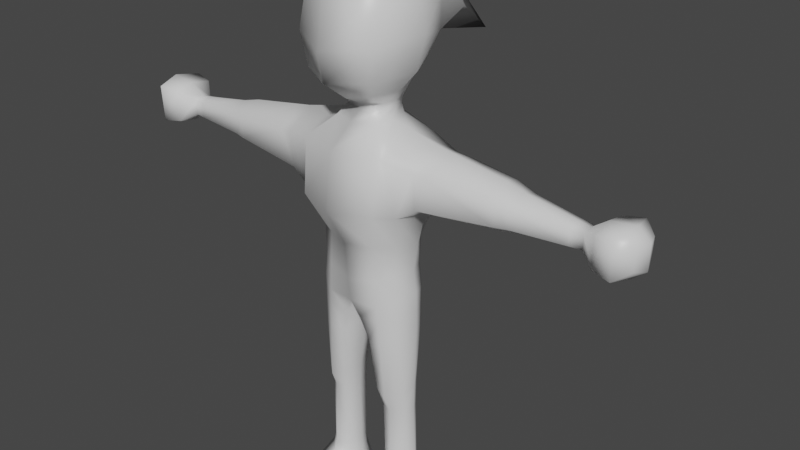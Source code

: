# Source: player.blend  (saved by Blender 2.93.20; exported with 4.5.12 LTS)
import bpy
from mathutils import Matrix  # noqa: F401  (used for matrix-valued properties, if any)

bpy.ops.wm.read_factory_settings(use_empty=True)
scene = bpy.context.scene
scene.name = 'Scene'

# ---- collections
col_collection = bpy.data.collections.new('Collection'); scene.collection.children.link(col_collection)
col_collection_2 = bpy.data.collections.new('Collection 2'); scene.collection.children.link(col_collection_2)

# ---- materials (node trees are filled in below, after node groups)
mat_material = bpy.data.materials.new('Material')
mat_material.alpha_threshold = 0.0
mat_material.use_transparent_shadow = False
mat_material.line_color = (0.0, 0.0, 0.0, 1.0)

# ---- material node trees
mat_material.use_nodes = True; mat_material.node_tree.nodes.clear()
_N = mat_material.node_tree.nodes; _L = mat_material.node_tree.links
n0 = _N.new('ShaderNodeOutputMaterial'); n0.name = 'Material Output'; n0.location = (300, 300)
n1 = _N.new('ShaderNodeBsdfPrincipled'); n1.name = 'Principled BSDF'; n1.location = (10, 300)
n1.distribution = 'GGX'
n1.subsurface_method = 'BURLEY'
n1.inputs[2].default_value = 0.4
n1.inputs[3].default_value = 1.45
n1.inputs[27].default_value = (0.0, 0.0, 0.0, 1.0)
n1.inputs[28].default_value = 1.0
_L.new(n1.outputs[0], n0.inputs[0])
n0.is_active_output = True

# ---- world
world_world = bpy.data.worlds.new('World'); scene.world = world_world
world_world.use_nodes = True; world_world.node_tree.nodes.clear()
_N = world_world.node_tree.nodes; _L = world_world.node_tree.links
n0 = _N.new('ShaderNodeOutputWorld'); n0.name = 'World Output'; n0.location = (300, 300)
n1 = _N.new('ShaderNodeBackground'); n1.name = 'Background'; n1.location = (10, 300)
n1.inputs[0].default_value = (0.05088, 0.05088, 0.05088, 1.0)
_L.new(n1.outputs[0], n0.inputs[0])
n0.is_active_output = True
world_world.color = (0.05088, 0.05088, 0.05088)
world_world.use_sun_shadow = False
world_world.sun_shadow_jitter_overblur = 0.0

# ---- meshes
me_cube = bpy.data.meshes.new('Cube')
me_cube.from_pydata([(0.863, 0.3513, 4.538), (0.5156, 0.2092, 2.854), (0.863, -0.386, 4.538), (0.5156, -0.2471, 2.854), (0.6311, 0.3342, 3.954), (0.5043, 0.2097, 3.513), (0.6311, -0.3688, 3.954), (0.5043, -0.2443, 3.513), (0.267, 0.1329, 1.348), (0.2768, -0.1755, 1.35), (0.5547, 0.074, 1.344), (0.553, -0.1184, 1.347), (0.2806, 0.1317, 0.3338), (0.2806, -0.1667, 0.3338), (0.5941, 0.09166, 0.3366), (0.5941, -0.1267, 0.3366), (0.1579, 0.1546, -0.006174), (0.2407, -0.7847, -0.003791), (0.7095, 0.1702, -0.001499), (0.7074, -0.7599, -0.001585), (1.98, 0.1799, 4.448), (1.898, -0.233, 4.414), (1.974, 0.1778, 4.16), (1.898, -0.2319, 4.2), (2.698, 0.09467, 4.373), (2.698, -0.1293, 4.373), (2.695, 0.1012, 4.209), (2.695, -0.1359, 4.209), (2.876, 0.2397, 4.486), (2.876, -0.2744, 4.486), (2.868, 0.2225, 4.111), (2.868, -0.2572, 4.111), (3.265, 0.1475, 4.434), (3.265, -0.1821, 4.434), (3.26, 0.1445, 4.193), (3.26, -0.1791, 4.193), (0.3341, 0.325, 2.76), (0.5149, -0.4811, 4.621), (0.3341, -0.3629, 2.76), (0.5149, 0.4096, 4.654), (0.2939, 0.333, 3.5), (0.4766, 0.4729, 4.004), (0.2939, -0.3676, 3.5), (0.4766, -0.5737, 3.99), (0.4121, 0.1845, 1.351), (0.4148, -0.2303, 1.346), (0.4373, 0.2848, 0.3352), (0.4373, -0.2835, 0.3352), (0.4403, 0.398, -0.003837), (0.4832, -1.046, -0.003648), (0.9047, -0.01733, 4.73), (0.6227, -0.01896, 2.915), (0.6342, -0.01733, 3.507), (0.7097, -0.01733, 3.815), (0.2239, -0.02689, 1.358), (0.6017, -0.02568, 1.347), (0.2098, -0.0175, 0.3332), (0.6649, -0.0175, 0.3372), (0.1595, -0.1962, -0.006643), (0.7496, -0.2948, 0.0001185), (1.956, -0.01733, 4.531), (1.939, -0.01733, 4.078), (2.699, -0.01733, 4.408), (2.694, -0.01733, 4.174), (2.878, -0.01733, 4.535), (2.867, -0.01733, 4.062), (3.322, -0.01733, 4.444), (3.315, -0.01733, 4.148), (0.4426, -0.3901, -0.003742), (0.5149, -0.01733, 4.824), (1.777, -0.2609, 4.43), (1.697, 0.244, 4.506), (1.767, -0.2647, 4.194), (1.689, 0.2503, 4.125), (1.72, -0.01733, 4.037), (1.726, -0.01733, 4.594), (3.093, -0.3029, 4.081), (3.103, -0.3187, 4.52), (3.103, 0.284, 4.52), (3.093, 0.2683, 4.081), (3.162, -0.01733, 4.02), (3.175, -0.01733, 4.571), (0.2377, 0.1454, 1.72), (0.2308, -0.2408, 1.598), (0.5642, -0.1696, 1.611), (0.5606, 0.08104, 1.727), (0.4072, -0.3122, 1.551), (0.4061, 0.1956, 1.756), (0.6202, -0.04063, 1.675), (0.1944, -0.04291, 1.666), (0.2765, 0.1243, 0.5101), (0.2807, -0.1576, 0.49), (0.5645, -0.116, 0.4936), (0.5644, 0.08226, 0.5111), (0.4227, -0.2542, 0.49), (0.421, 0.243, 0.5142), (0.6252, -0.01789, 0.5041), (0.2185, -0.01823, 0.5001), (0.1908, -0.3172, 2.265), (0.5344, 0.1819, 2.43), (0.193, 0.2702, 2.354), (0.5352, -0.2276, 2.376), (0.3611, -0.3451, 2.297), (0.3609, 0.2959, 2.386), (0.6308, -0.02194, 2.427), (0.09108, -0.02234, 2.302), (1.097, 0.3296, 4.532), (0.9381, 0.3133, 4.048), (0.9999, -0.3607, 4.516), (0.8534, -0.3439, 4.112), (0.8404, -0.01733, 3.979), (1.065, -0.01733, 4.704), (2.556, -0.1526, 4.208), (2.559, -0.1473, 4.38), (2.574, 0.1095, 4.386), (2.57, 0.1145, 4.201), (2.569, -0.01733, 4.158), (2.575, -0.01733, 4.428), (0.2653, -0.2492, 4.866), (0.2653, 0.208, 4.866), (0.3042, -0.02061, 4.865), (0.2846, -0.3101, 5.194), (0.2846, 0.2754, 5.194), (0.3834, -0.01737, 5.197), (0.3892, -0.5294, 5.423), (0.3892, 0.4117, 5.446), (0.6136, -0.01737, 5.452), (0.4996, -0.5294, 5.787), (0.4996, 0.4889, 5.741), (0.7167, -0.01737, 5.851), (0.457, -0.4342, 6.31), (0.4963, 0.5326, 6.209), (0.6336, -0.01265, 6.31), (0.3145, -0.2672, 6.544), (0.2531, 0.2967, 6.589), (0.3418, -0.01265, 6.603), (0.4876, 0.2058, 3.159), (0.4876, -0.2422, 3.159), (0.3082, -0.3744, 3.105), (0.3082, 0.338, 3.105), (0.5836, -0.0182, 3.19), (0.2412, 0.213, 5.055), (0.2412, -0.1165, 5.052), (0.2922, 0.04826, 5.057), (0.2285, 1.265, 5.771), (0.1265, 0.5933, 6.536), (0.3979, 0.4146, 6.467), (0.2862, 0.9289, 6.308), (0.2334, 0.2031, 4.967), (0.2711, 0.04669, 4.968), (0.2334, -0.1097, 4.964), (-0.863, 0.3513, 4.538), (-0.5156, 0.2092, 2.854), (-0.863, -0.386, 4.538), (-0.5156, -0.2471, 2.854), (-0.6311, 0.3342, 3.954), (-0.5043, 0.2097, 3.513), (-0.6311, -0.3688, 3.954), (-0.5043, -0.2443, 3.513), (-0.267, 0.1329, 1.348), (-0.2768, -0.1755, 1.35), (-0.5547, 0.074, 1.344), (-0.553, -0.1184, 1.347), (-0.2806, 0.1317, 0.3338), (-0.2806, -0.1667, 0.3338), (-0.5941, 0.09166, 0.3366), (-0.5941, -0.1267, 0.3366), (-0.1579, 0.1546, -0.006174), (-0.2407, -0.7847, -0.003791), (-0.7095, 0.1702, -0.001499), (-0.7074, -0.7599, -0.001585), (-1.98, 0.1799, 4.448), (-1.898, -0.233, 4.414), (-1.974, 0.1778, 4.16), (-1.898, -0.2319, 4.2), (-2.698, 0.09467, 4.373), (-2.698, -0.1293, 4.373), (-2.695, 0.1012, 4.209), (-2.695, -0.1359, 4.209), (-2.876, 0.2397, 4.486), (-2.876, -0.2744, 4.486), (-2.868, 0.2225, 4.111), (-2.868, -0.2572, 4.111), (-3.265, 0.1475, 4.434), (-3.265, -0.1821, 4.434), (-3.26, 0.1445, 4.193), (-3.26, -0.1791, 4.193), (-0.3341, 0.325, 2.76), (-0.5149, -0.4811, 4.621), (-0.3341, -0.3629, 2.76), (-0.5149, 0.4096, 4.654), (-0.2939, 0.333, 3.5), (-0.4766, 0.4729, 4.004), (-0.2939, -0.3676, 3.5), (-0.4766, -0.5737, 3.99), (-0.4121, 0.1845, 1.351), (-0.4148, -0.2303, 1.346), (-0.4373, 0.2848, 0.3352), (-0.4373, -0.2835, 0.3352), (-0.4403, 0.398, -0.003837), (-0.4832, -1.046, -0.003648), (-0.9047, -0.01733, 4.73), (-0.6227, -0.01896, 2.915), (-0.6342, -0.01733, 3.507), (-0.7097, -0.01733, 3.815), (-0.2239, -0.02689, 1.358), (-0.6017, -0.02568, 1.347), (-0.2098, -0.0175, 0.3332), (-0.6649, -0.0175, 0.3372), (-0.1595, -0.1962, -0.006643), (-0.7496, -0.2948, 0.0001185), (-1.956, -0.01733, 4.531), (-1.939, -0.01733, 4.078), (-2.699, -0.01733, 4.408), (-2.694, -0.01733, 4.174), (-2.878, -0.01733, 4.535), (-2.867, -0.01733, 4.062), (-3.322, -0.01733, 4.444), (-3.315, -0.01733, 4.148), (-0.4426, -0.3901, -0.003742), (-0.5149, -0.01733, 4.824), (-1.777, -0.2609, 4.43), (-1.697, 0.244, 4.506), (-1.767, -0.2647, 4.194), (-1.689, 0.2503, 4.125), (-1.72, -0.01733, 4.037), (-1.726, -0.01733, 4.594), (-3.093, -0.3029, 4.081), (-3.103, -0.3187, 4.52), (-3.103, 0.284, 4.52), (-3.093, 0.2683, 4.081), (-3.162, -0.01733, 4.02), (-3.175, -0.01733, 4.571), (-0.2377, 0.1454, 1.72), (-0.2308, -0.2408, 1.598), (-0.5642, -0.1696, 1.611), (-0.5606, 0.08104, 1.727), (-0.4072, -0.3122, 1.551), (-0.4061, 0.1956, 1.756), (-0.6202, -0.04063, 1.675), (-0.1944, -0.04291, 1.666), (-0.2765, 0.1243, 0.5101), (-0.2807, -0.1576, 0.49), (-0.5645, -0.116, 0.4936), (-0.5644, 0.08226, 0.5111), (-0.4227, -0.2542, 0.49), (-0.421, 0.243, 0.5142), (-0.6252, -0.01789, 0.5041), (-0.2185, -0.01823, 0.5001), (-0.1908, -0.3172, 2.265), (-0.5344, 0.1819, 2.43), (-0.193, 0.2702, 2.354), (-0.5352, -0.2276, 2.376), (-0.3611, -0.3451, 2.297), (-0.3609, 0.2959, 2.386), (-0.6308, -0.02194, 2.427), (-0.09108, -0.02234, 2.302), (-1.097, 0.3296, 4.532), (-0.9381, 0.3133, 4.048), (-0.9999, -0.3607, 4.516), (-0.8534, -0.3439, 4.112), (-0.8404, -0.01733, 3.979), (-1.065, -0.01733, 4.704), (-2.556, -0.1526, 4.208), (-2.559, -0.1473, 4.38), (-2.574, 0.1095, 4.386), (-2.57, 0.1145, 4.201), (-2.569, -0.01733, 4.158), (-2.575, -0.01733, 4.428), (-0.2653, -0.2492, 4.866), (-0.2653, 0.208, 4.866), (-0.3042, -0.02061, 4.865), (-0.2846, -0.3101, 5.194), (-0.2846, 0.2754, 5.194), (-0.3834, -0.01737, 5.197), (-0.3892, -0.5294, 5.423), (-0.3892, 0.4117, 5.446), (-0.6136, -0.01737, 5.452), (-0.4996, -0.5294, 5.787), (-0.4996, 0.4889, 5.741), (-0.7167, -0.01737, 5.851), (-0.457, -0.4342, 6.31), (-0.4963, 0.5326, 6.209), (-0.6336, -0.01265, 6.31), (-0.3145, -0.2672, 6.544), (-0.2531, 0.2967, 6.589), (-0.3418, -0.01265, 6.603), (-0.4876, 0.2058, 3.159), (-0.4876, -0.2422, 3.159), (-0.3082, -0.3744, 3.105), (-0.3082, 0.338, 3.105), (-0.5836, -0.0182, 3.19), (-0.2412, 0.213, 5.055), (-0.2412, -0.1165, 5.052), (-0.2922, 0.04826, 5.057), (-0.2285, 1.265, 5.771), (-0.1265, 0.5933, 6.536), (-0.3979, 0.4146, 6.467), (-0.2862, 0.9289, 6.308), (-0.2334, 0.2031, 4.967), (-0.2711, 0.04669, 4.968), (-0.2334, -0.1097, 4.964), (0.0, 0.4665, 4.701), (0.0, 0.3708, 2.769), (0.0, -0.6627, 4.64), (0.0, -0.4055, 2.769), (0.0, -0.4785, 3.507), (0.0, -0.7476, 3.983), (0.0, 0.5126, 4.003), (0.0, 0.4438, 3.507), (0.0, -0.01733, 2.65), (0.0, -0.01733, 4.785), (0.0, -0.01733, 3.507), (0.0, -0.01733, 3.989), (0.0, -0.3268, 4.867), (0.0, -0.01733, 4.907), (0.0, 0.361, 4.874), (0.0, -0.4094, 5.138), (0.0, -0.01737, 5.124), (0.0, 0.3746, 5.138), (0.0, -0.7306, 5.381), (0.0, -0.01737, 5.479), (0.0, 0.651, 5.353), (0.0, -0.799, 5.727), (0.0, -0.01737, 5.842), (0.0, 1.078, 5.515), (0.0, -0.7226, 6.248), (0.0, -0.01737, 6.355), (0.0, 1.997, 5.316), (0.0, -0.3078, 6.657), (0.0, 0.1616, 6.692), (0.0, 0.89, 6.461), (0.0, 0.3976, 3.048), (0.0, -0.4323, 3.048), (0.0, -0.01733, 3.048), (0.0, -0.203, 5.032), (0.0, -0.01735, 4.992), (0.0, 0.3455, 5.038), (0.0, 1.443, 5.936), (0.0, -0.01756, 4.95), (0.0, -0.1934, 4.958), (0.0, 0.3327, 4.964), (0.09541, -0.3614, 2.563), (0.525, 0.1955, 2.624), (0.148, 0.3205, 2.544), (0.5254, -0.2373, 2.661), (0.3476, -0.354, 2.574), (0.3475, 0.3104, 2.556), (0.6268, -0.02045, 2.717), (0.04554, -0.01983, 2.522), (-0.09541, -0.3614, 2.563), (-0.525, 0.1955, 2.624), (-0.148, 0.3205, 2.544), (-0.5254, -0.2373, 2.661), (-0.3476, -0.354, 2.574), (-0.3475, 0.3104, 2.556), (-0.6268, -0.02045, 2.717), (-0.04554, -0.01983, 2.522)], [], [(69, 39, 119, 120), (43, 37, 304, 307), (89, 82, 8, 54), (75, 70, 21, 60), (41, 39, 0, 4), (139, 40, 5, 136), (40, 41, 4, 5), (140, 52, 7, 137), (52, 53, 6, 7), (138, 42, 306, 333), (42, 43, 307, 306), (97, 90, 12, 56), (88, 84, 11, 55), (87, 85, 10, 44), (86, 83, 9, 45), (47, 13, 17, 49), (96, 92, 15, 57), (95, 93, 14, 46), (94, 91, 13, 47), (68, 59, 19, 49), (56, 12, 16, 58), (57, 15, 19, 59), (46, 14, 18, 48), (113, 112, 27, 25), (70, 72, 23, 21), (73, 71, 20, 22), (74, 73, 22, 61), (63, 26, 30, 65), (117, 113, 25, 62), (116, 115, 26, 63), (115, 114, 24, 26), (77, 76, 35, 33), (26, 24, 28, 30), (25, 27, 31, 29), (62, 25, 29, 64), (67, 66, 33, 35), (81, 77, 33, 66), (80, 79, 34, 67), (79, 78, 32, 34), (12, 46, 48, 16), (58, 68, 49, 17), (92, 94, 47, 15), (90, 95, 46, 12), (15, 47, 49, 19), (84, 86, 45, 11), (82, 87, 44, 8), (7, 6, 43, 42), (137, 7, 42, 138), (309, 308, 41, 40), (332, 309, 40, 139), (308, 302, 39, 41), (6, 2, 37, 43), (50, 69, 37, 2), (0, 39, 69, 50), (16, 48, 68, 58), (76, 80, 67, 35), (78, 81, 66, 32), (34, 32, 66, 67), (24, 62, 64, 28), (112, 116, 63, 27), (114, 117, 62, 24), (27, 63, 65, 31), (72, 74, 61, 23), (14, 57, 59, 18), (13, 56, 58, 17), (48, 18, 59, 68), (93, 96, 57, 14), (85, 88, 55, 10), (91, 97, 56, 13), (5, 4, 53, 52), (136, 5, 52, 140), (71, 75, 60, 20), (83, 89, 54, 9), (106, 111, 75, 71), (109, 110, 74, 72), (110, 107, 73, 74), (107, 106, 71, 73), (108, 109, 72, 70), (111, 108, 70, 75), (28, 64, 81, 78), (31, 65, 80, 76), (30, 28, 78, 79), (65, 30, 79, 80), (64, 29, 77, 81), (29, 31, 76, 77), (98, 105, 89, 83), (99, 104, 88, 85), (100, 103, 87, 82), (101, 102, 86, 84), (102, 98, 83, 86), (103, 99, 85, 87), (104, 101, 84, 88), (105, 100, 82, 89), (9, 54, 97, 91), (10, 55, 96, 93), (8, 44, 95, 90), (11, 45, 94, 92), (45, 9, 91, 94), (44, 10, 93, 95), (55, 11, 92, 96), (54, 8, 90, 97), (349, 344, 100, 105), (348, 345, 101, 104), (347, 343, 99, 103), (346, 342, 98, 102), (345, 346, 102, 101), (344, 347, 103, 100), (343, 348, 104, 99), (342, 349, 105, 98), (50, 2, 108, 111), (2, 6, 109, 108), (4, 0, 106, 107), (53, 4, 107, 110), (6, 53, 110, 109), (0, 50, 111, 106), (20, 60, 117, 114), (23, 61, 116, 112), (22, 20, 114, 115), (61, 22, 115, 116), (60, 21, 113, 117), (21, 23, 112, 113), (141, 337, 319, 122), (37, 69, 120, 118), (39, 302, 316, 119), (304, 37, 118, 314), (121, 123, 126, 124), (123, 122, 125, 126), (335, 142, 121, 317), (143, 141, 122, 123), (142, 143, 123, 121), (125, 322, 325, 128), (122, 319, 322, 125), (317, 121, 124, 320), (323, 127, 130, 326), (128, 144, 131), (320, 124, 127, 323), (126, 125, 128, 129), (124, 126, 129, 127), (147, 338, 331, 145), (129, 128, 131, 132), (127, 129, 132, 130), (135, 329, 133), (134, 145, 330), (326, 130, 133, 329), (132, 146, 134, 135), (130, 132, 135, 133), (1, 136, 140, 51), (303, 332, 139, 36), (3, 137, 138, 38), (38, 138, 333, 305), (51, 140, 137, 3), (36, 139, 136, 1), (150, 149, 143, 142), (149, 148, 141, 143), (340, 150, 142, 335), (148, 341, 337, 141), (146, 147, 145, 134), (131, 144, 147, 146), (144, 328, 338, 147), (119, 316, 341, 148), (146, 132, 131), (144, 128, 325), (325, 328, 144), (330, 135, 134), (330, 145, 331), (329, 135, 330), (314, 118, 150, 340), (120, 119, 148, 149), (118, 120, 149, 150), (220, 271, 270, 190), (194, 307, 304, 188), (240, 205, 159, 233), (226, 211, 172, 221), (192, 155, 151, 190), (290, 287, 156, 191), (191, 156, 155, 192), (291, 288, 158, 203), (203, 158, 157, 204), (289, 333, 306, 193), (193, 306, 307, 194), (248, 207, 163, 241), (239, 206, 162, 235), (238, 195, 161, 236), (237, 196, 160, 234), (198, 200, 168, 164), (247, 208, 166, 243), (246, 197, 165, 244), (245, 198, 164, 242), (219, 200, 170, 210), (207, 209, 167, 163), (208, 210, 170, 166), (197, 199, 169, 165), (264, 176, 178, 263), (221, 172, 174, 223), (224, 173, 171, 222), (225, 212, 173, 224), (214, 216, 181, 177), (268, 213, 176, 264), (267, 214, 177, 266), (266, 177, 175, 265), (228, 184, 186, 227), (177, 181, 179, 175), (176, 180, 182, 178), (213, 215, 180, 176), (218, 186, 184, 217), (232, 217, 184, 228), (231, 218, 185, 230), (230, 185, 183, 229), (163, 167, 199, 197), (209, 168, 200, 219), (243, 166, 198, 245), (241, 163, 197, 246), (166, 170, 200, 198), (235, 162, 196, 237), (233, 159, 195, 238), (158, 193, 194, 157), (288, 289, 193, 158), (309, 191, 192, 308), (332, 290, 191, 309), (308, 192, 190, 302), (157, 194, 188, 153), (201, 153, 188, 220), (151, 201, 220, 190), (167, 209, 219, 199), (227, 186, 218, 231), (229, 183, 217, 232), (185, 218, 217, 183), (175, 179, 215, 213), (263, 178, 214, 267), (265, 175, 213, 268), (178, 182, 216, 214), (223, 174, 212, 225), (165, 169, 210, 208), (164, 168, 209, 207), (199, 219, 210, 169), (244, 165, 208, 247), (236, 161, 206, 239), (242, 164, 207, 248), (156, 203, 204, 155), (287, 291, 203, 156), (222, 171, 211, 226), (234, 160, 205, 240), (257, 222, 226, 262), (260, 223, 225, 261), (261, 225, 224, 258), (258, 224, 222, 257), (259, 221, 223, 260), (262, 226, 221, 259), (179, 229, 232, 215), (182, 227, 231, 216), (181, 230, 229, 179), (216, 231, 230, 181), (215, 232, 228, 180), (180, 228, 227, 182), (249, 234, 240, 256), (250, 236, 239, 255), (251, 233, 238, 254), (252, 235, 237, 253), (253, 237, 234, 249), (254, 238, 236, 250), (255, 239, 235, 252), (256, 240, 233, 251), (160, 242, 248, 205), (161, 244, 247, 206), (159, 241, 246, 195), (162, 243, 245, 196), (196, 245, 242, 160), (195, 246, 244, 161), (206, 247, 243, 162), (205, 248, 241, 159), (357, 256, 251, 352), (356, 255, 252, 353), (355, 254, 250, 351), (354, 253, 249, 350), (353, 252, 253, 354), (352, 251, 254, 355), (351, 250, 255, 356), (350, 249, 256, 357), (201, 262, 259, 153), (153, 259, 260, 157), (155, 258, 257, 151), (204, 261, 258, 155), (157, 260, 261, 204), (151, 257, 262, 201), (171, 265, 268, 211), (174, 263, 267, 212), (173, 266, 265, 171), (212, 267, 266, 173), (211, 268, 264, 172), (172, 264, 263, 174), (292, 273, 319, 337), (188, 269, 271, 220), (190, 270, 316, 302), (304, 314, 269, 188), (272, 275, 277, 274), (274, 277, 276, 273), (335, 317, 272, 293), (294, 274, 273, 292), (293, 272, 274, 294), (276, 279, 325, 322), (273, 276, 322, 319), (317, 320, 275, 272), (323, 326, 281, 278), (279, 282, 295), (320, 323, 278, 275), (277, 280, 279, 276), (275, 278, 280, 277), (298, 296, 331, 338), (280, 283, 282, 279), (278, 281, 283, 280), (286, 284, 329), (285, 330, 296), (326, 329, 284, 281), (283, 286, 285, 297), (281, 284, 286, 283), (152, 202, 291, 287), (303, 187, 290, 332), (154, 189, 289, 288), (189, 305, 333, 289), (202, 154, 288, 291), (187, 152, 287, 290), (301, 293, 294, 300), (300, 294, 292, 299), (340, 335, 293, 301), (299, 292, 337, 341), (297, 285, 296, 298), (282, 297, 298, 295), (295, 298, 338, 328), (270, 299, 341, 316), (297, 282, 283), (295, 325, 279), (325, 295, 328), (330, 285, 286), (330, 331, 296), (329, 330, 286), (314, 340, 301, 269), (271, 300, 299, 270), (269, 301, 300, 271), (313, 311, 302, 308), (334, 312, 309, 332), (312, 313, 308, 309), (306, 307, 313, 312), (333, 306, 312, 334), (307, 304, 311, 313), (302, 311, 315, 316), (336, 335, 317, 318), (311, 304, 314, 315), (337, 336, 318, 319), (321, 320, 323, 324), (319, 318, 321, 322), (318, 317, 320, 321), (322, 321, 324, 325), (327, 326, 329, 330), (325, 324, 327, 328), (324, 323, 326, 327), (328, 327, 330, 331, 338), (305, 333, 334, 310), (310, 334, 332, 303), (341, 339, 336, 337), (339, 340, 335, 336), (315, 314, 340, 339), (316, 315, 339, 341), (305, 310, 349, 342), (1, 51, 348, 343), (303, 36, 347, 344), (3, 38, 346, 345), (38, 305, 342, 346), (36, 1, 343, 347), (51, 3, 345, 348), (310, 303, 344, 349), (305, 350, 357, 310), (152, 351, 356, 202), (303, 352, 355, 187), (154, 353, 354, 189), (189, 354, 350, 305), (187, 355, 351, 152), (202, 356, 353, 154), (310, 357, 352, 303)])
me_cube.polygons.foreach_set('use_smooth', [True] * 378)
_uv = me_cube.uv_layers.new(name='UVMap')
_uv.uv.foreach_set('vector', [0.75, 0.625, 0.75, 0.5, 0.75, 0.5, 0.75, 0.625, 0.5417, 0.875, 0.625, 0.875, 0.625, 1.0, 0.5417, 1.0, 0.375, 0.125, 0.375, 0.25, 0.375, 0.25, 0.375, 0.125, 0.625, 0.625, 0.625, 0.75, 0.625, 0.75, 0.625, 0.625, 0.5417, 0.375, 0.625, 0.375, 0.625, 0.5, 0.5417, 0.5, 0.4138, 0.375, 0.4583, 0.375, 0.4583, 0.5, 0.4138, 0.5, 0.4583, 0.375, 0.5417, 0.375, 0.5417, 0.5, 0.4583, 0.5, 0.4138, 0.625, 0.4583, 0.625, 0.4583, 0.75, 0.4138, 0.75, 0.4583, 0.625, 0.5417, 0.625, 0.5417, 0.75, 0.4583, 0.75, 0.4138, 0.875, 0.4583, 0.875, 0.4583, 1.0, 0.4138, 1.0, 0.4583, 0.875, 0.5417, 0.875, 0.5417, 1.0, 0.4583, 1.0, 0.375, 0.125, 0.375, 0.25, 0.375, 0.25, 0.375, 0.125, 0.375, 0.625, 0.375, 0.75, 0.375, 0.75, 0.375, 0.625, 0.375, 0.375, 0.375, 0.5, 0.375, 0.5, 0.375, 0.375, 0.375, 0.875, 0.375, 1.0, 0.375, 1.0, 0.375, 0.875, 0.375, 0.875, 0.375, 1.0, 0.375, 1.0, 0.375, 0.875, 0.375, 0.625, 0.375, 0.75, 0.375, 0.75, 0.375, 0.625, 0.375, 0.375, 0.375, 0.5, 0.375, 0.5, 0.375, 0.375, 0.375, 0.875, 0.375, 1.0, 0.375, 1.0, 0.375, 0.875, 0.25, 0.625, 0.375, 0.625, 0.375, 0.75, 0.25, 0.75, 0.375, 0.125, 0.375, 0.25, 0.375, 0.25, 0.375, 0.125, 0.375, 0.625, 0.375, 0.75, 0.375, 0.75, 0.375, 0.625, 0.375, 0.375, 0.375, 0.5, 0.375, 0.5, 0.375, 0.375, 0.625, 0.75, 0.5417, 0.75, 0.5417, 0.75, 0.625, 0.75, 0.625, 0.75, 0.5417, 0.75, 0.5417, 0.75, 0.625, 0.75, 0.5417, 0.5, 0.625, 0.5, 0.625, 0.5, 0.5417, 0.5, 0.5417, 0.625, 0.5417, 0.5, 0.5417, 0.5, 0.5417, 0.625, 0.5417, 0.625, 0.5417, 0.5, 0.5417, 0.5, 0.5417, 0.625, 0.625, 0.625, 0.625, 0.75, 0.625, 0.75, 0.625, 0.625, 0.5417, 0.625, 0.5417, 0.5, 0.5417, 0.5, 0.5417, 0.625, 0.5417, 0.5, 0.625, 0.5, 0.625, 0.5, 0.5417, 0.5, 0.625, 0.75, 0.5417, 0.75, 0.5417, 0.75, 0.625, 0.75, 0.5417, 0.5, 0.625, 0.5, 0.625, 0.5, 0.5417, 0.5, 0.625, 0.75, 0.5417, 0.75, 0.5417, 0.75, 0.625, 0.75, 0.625, 0.625, 0.625, 0.75, 0.625, 0.75, 0.625, 0.625, 0.5417, 0.625, 0.625, 0.625, 0.625, 0.75, 0.5417, 0.75, 0.625, 0.625, 0.625, 0.75, 0.625, 0.75, 0.625, 0.625, 0.5417, 0.625, 0.5417, 0.5, 0.5417, 0.5, 0.5417, 0.625, 0.5417, 0.5, 0.625, 0.5, 0.625, 0.5, 0.5417, 0.5, 0.375, 0.25, 0.375, 0.375, 0.375, 0.375, 0.375, 0.25, 0.125, 0.625, 0.25, 0.625, 0.25, 0.75, 0.125, 0.75, 0.375, 0.75, 0.375, 0.875, 0.375, 0.875, 0.375, 0.75, 0.375, 0.25, 0.375, 0.375, 0.375, 0.375, 0.375, 0.25, 0.375, 0.75, 0.375, 0.875, 0.375, 0.875, 0.375, 0.75, 0.375, 0.75, 0.375, 0.875, 0.375, 0.875, 0.375, 0.75, 0.375, 0.25, 0.375, 0.375, 0.375, 0.375, 0.375, 0.25, 0.4583, 0.75, 0.5417, 0.75, 0.5417, 0.875, 0.4583, 0.875, 0.4138, 0.75, 0.4583, 0.75, 0.4583, 0.875, 0.4138, 0.875, 0.4583, 0.25, 0.5417, 0.25, 0.5417, 0.375, 0.4583, 0.375, 0.4138, 0.25, 0.4583, 0.25, 0.4583, 0.375, 0.4138, 0.375, 0.5417, 0.25, 0.625, 0.25, 0.625, 0.375, 0.5417, 0.375, 0.5417, 0.75, 0.625, 0.75, 0.625, 0.875, 0.5417, 0.875, 0.625, 0.625, 0.75, 0.625, 0.75, 0.75, 0.625, 0.75, 0.625, 0.5, 0.75, 0.5, 0.75, 0.625, 0.625, 0.625, 0.125, 0.5, 0.25, 0.5, 0.25, 0.625, 0.125, 0.625, 0.5417, 0.75, 0.5417, 0.625, 0.5417, 0.625, 0.5417, 0.75, 0.625, 0.5, 0.625, 0.625, 0.625, 0.625, 0.625, 0.5, 0.5417, 0.5, 0.625, 0.5, 0.625, 0.625, 0.5417, 0.625, 0.625, 0.5, 0.625, 0.625, 0.625, 0.625, 0.625, 0.5, 0.5417, 0.75, 0.5417, 0.625, 0.5417, 0.625, 0.5417, 0.75, 0.625, 0.5, 0.625, 0.625, 0.625, 0.625, 0.625, 0.5, 0.5417, 0.75, 0.5417, 0.625, 0.5417, 0.625, 0.5417, 0.75, 0.5417, 0.75, 0.5417, 0.625, 0.5417, 0.625, 0.5417, 0.75, 0.375, 0.5, 0.375, 0.625, 0.375, 0.625, 0.375, 0.5, 0.375, 0.0, 0.375, 0.125, 0.375, 0.125, 0.375, 0.0, 0.25, 0.5, 0.375, 0.5, 0.375, 0.625, 0.25, 0.625, 0.375, 0.5, 0.375, 0.625, 0.375, 0.625, 0.375, 0.5, 0.375, 0.5, 0.375, 0.625, 0.375, 0.625, 0.375, 0.5, 0.375, 0.0, 0.375, 0.125, 0.375, 0.125, 0.375, 0.0, 0.4583, 0.5, 0.5417, 0.5, 0.5417, 0.625, 0.4583, 0.625, 0.4138, 0.5, 0.4583, 0.5, 0.4583, 0.625, 0.4138, 0.625, 0.625, 0.5, 0.625, 0.625, 0.625, 0.625, 0.625, 0.5, 0.375, 0.0, 0.375, 0.125, 0.375, 0.125, 0.375, 0.0, 0.625, 0.5, 0.625, 0.625, 0.625, 0.625, 0.625, 0.5, 0.5417, 0.75, 0.5417, 0.625, 0.5417, 0.625, 0.5417, 0.75, 0.5417, 0.625, 0.5417, 0.5, 0.5417, 0.5, 0.5417, 0.625, 0.5417, 0.5, 0.625, 0.5, 0.625, 0.5, 0.5417, 0.5, 0.625, 0.75, 0.5417, 0.75, 0.5417, 0.75, 0.625, 0.75, 0.625, 0.625, 0.625, 0.75, 0.625, 0.75, 0.625, 0.625, 0.625, 0.5, 0.625, 0.625, 0.625, 0.625, 0.625, 0.5, 0.5417, 0.75, 0.5417, 0.625, 0.5417, 0.625, 0.5417, 0.75, 0.5417, 0.5, 0.625, 0.5, 0.625, 0.5, 0.5417, 0.5, 0.5417, 0.625, 0.5417, 0.5, 0.5417, 0.5, 0.5417, 0.625, 0.625, 0.625, 0.625, 0.75, 0.625, 0.75, 0.625, 0.625, 0.625, 0.75, 0.5417, 0.75, 0.5417, 0.75, 0.625, 0.75, 0.375, 0.0, 0.375, 0.125, 0.375, 0.125, 0.375, 0.0, 0.375, 0.5, 0.375, 0.625, 0.375, 0.625, 0.375, 0.5, 0.375, 0.25, 0.375, 0.375, 0.375, 0.375, 0.375, 0.25, 0.375, 0.75, 0.375, 0.875, 0.375, 0.875, 0.375, 0.75, 0.375, 0.875, 0.375, 1.0, 0.375, 1.0, 0.375, 0.875, 0.375, 0.375, 0.375, 0.5, 0.375, 0.5, 0.375, 0.375, 0.375, 0.625, 0.375, 0.75, 0.375, 0.75, 0.375, 0.625, 0.375, 0.125, 0.375, 0.25, 0.375, 0.25, 0.375, 0.125, 0.375, 0.0, 0.375, 0.125, 0.375, 0.125, 0.375, 0.0, 0.375, 0.5, 0.375, 0.625, 0.375, 0.625, 0.375, 0.5, 0.375, 0.25, 0.375, 0.375, 0.375, 0.375, 0.375, 0.25, 0.375, 0.75, 0.375, 0.875, 0.375, 0.875, 0.375, 0.75, 0.375, 0.875, 0.375, 1.0, 0.375, 1.0, 0.375, 0.875, 0.375, 0.375, 0.375, 0.5, 0.375, 0.5, 0.375, 0.375, 0.375, 0.625, 0.375, 0.75, 0.375, 0.75, 0.375, 0.625, 0.375, 0.125, 0.375, 0.25, 0.375, 0.25, 0.375, 0.125, 0.375, 0.125, 0.375, 0.25, 0.375, 0.25, 0.375, 0.125, 0.375, 0.625, 0.375, 0.75, 0.375, 0.75, 0.375, 0.625, 0.375, 0.375, 0.375, 0.5, 0.375, 0.5, 0.375, 0.375, 0.375, 0.875, 0.375, 1.0, 0.375, 1.0, 0.375, 0.875, 0.375, 0.75, 0.375, 0.875, 0.375, 0.875, 0.375, 0.75, 0.375, 0.25, 0.375, 0.375, 0.375, 0.375, 0.375, 0.25, 0.375, 0.5, 0.375, 0.625, 0.375, 0.625, 0.375, 0.5, 0.375, 0.0, 0.375, 0.125, 0.375, 0.125, 0.375, 0.0, 0.625, 0.625, 0.625, 0.75, 0.625, 0.75, 0.625, 0.625, 0.625, 0.75, 0.5417, 0.75, 0.5417, 0.75, 0.625, 0.75, 0.5417, 0.5, 0.625, 0.5, 0.625, 0.5, 0.5417, 0.5, 0.5417, 0.625, 0.5417, 0.5, 0.5417, 0.5, 0.5417, 0.625, 0.5417, 0.75, 0.5417, 0.625, 0.5417, 0.625, 0.5417, 0.75, 0.625, 0.5, 0.625, 0.625, 0.625, 0.625, 0.625, 0.5, 0.625, 0.5, 0.625, 0.625, 0.625, 0.625, 0.625, 0.5, 0.5417, 0.75, 0.5417, 0.625, 0.5417, 0.625, 0.5417, 0.75, 0.5417, 0.5, 0.625, 0.5, 0.625, 0.5, 0.5417, 0.5, 0.5417, 0.625, 0.5417, 0.5, 0.5417, 0.5, 0.5417, 0.625, 0.625, 0.625, 0.625, 0.75, 0.625, 0.75, 0.625, 0.625, 0.625, 0.75, 0.5417, 0.75, 0.5417, 0.75, 0.625, 0.75, 0.625, 0.375, 0.625, 0.25, 0.625, 0.25, 0.625, 0.375, 0.75, 0.75, 0.75, 0.625, 0.75, 0.625, 0.75, 0.75, 0.625, 0.375, 0.625, 0.25, 0.625, 0.25, 0.625, 0.375, 0.625, 1.0, 0.625, 0.875, 0.625, 0.875, 0.625, 1.0, 0.75, 0.75, 0.75, 0.625, 0.75, 0.625, 0.75, 0.75, 0.75, 0.625, 0.75, 0.5, 0.75, 0.5, 0.75, 0.625, 0.625, 1.0, 0.625, 0.875, 0.625, 0.875, 0.625, 1.0, 0.75, 0.625, 0.75, 0.5, 0.75, 0.5, 0.75, 0.625, 0.75, 0.75, 0.75, 0.625, 0.75, 0.625, 0.75, 0.75, 0.625, 0.375, 0.625, 0.25, 0.625, 0.25, 0.625, 0.375, 0.625, 0.375, 0.625, 0.25, 0.625, 0.25, 0.625, 0.375, 0.625, 1.0, 0.625, 0.875, 0.625, 0.875, 0.625, 1.0, 0.625, 1.0, 0.625, 0.875, 0.625, 0.875, 0.625, 1.0, 0.625, 0.375, 0.625, 0.3125, 0.625, 0.375, 0.625, 1.0, 0.625, 0.875, 0.625, 0.875, 0.625, 1.0, 0.75, 0.625, 0.75, 0.5, 0.75, 0.5, 0.75, 0.625, 0.75, 0.75, 0.75, 0.625, 0.75, 0.625, 0.75, 0.75, 0.625, 0.3125, 0.625, 0.25, 0.625, 0.25, 0.625, 0.3125, 0.75, 0.625, 0.75, 0.5, 0.75, 0.5, 0.75, 0.625, 0.75, 0.75, 0.75, 0.625, 0.75, 0.625, 0.75, 0.75, 0.75, 0.625, 0.875, 0.75, 0.75, 0.75, 0.75, 0.5, 0.8125, 0.5, 0.875, 0.625, 0.625, 1.0, 0.625, 0.875, 0.625, 0.875, 0.625, 1.0, 0.75, 0.625, 0.75, 0.5, 0.75, 0.5, 0.75, 0.625, 0.75, 0.75, 0.75, 0.625, 0.75, 0.625, 0.75, 0.75, 0.375, 0.5, 0.4138, 0.5, 0.4138, 0.625, 0.375, 0.625, 0.375, 0.25, 0.4138, 0.25, 0.4138, 0.375, 0.375, 0.375, 0.375, 0.75, 0.4138, 0.75, 0.4138, 0.875, 0.375, 0.875, 0.375, 0.875, 0.4138, 0.875, 0.4138, 1.0, 0.375, 1.0, 0.375, 0.625, 0.4138, 0.625, 0.4138, 0.75, 0.375, 0.75, 0.375, 0.375, 0.4138, 0.375, 0.4138, 0.5, 0.375, 0.5, 0.75, 0.75, 0.75, 0.625, 0.75, 0.625, 0.75, 0.75, 0.75, 0.625, 0.75, 0.5, 0.75, 0.5, 0.75, 0.625, 0.625, 1.0, 0.625, 0.875, 0.625, 0.875, 0.625, 1.0, 0.625, 0.375, 0.625, 0.25, 0.625, 0.25, 0.625, 0.375, 0.625, 0.375, 0.625, 0.3125, 0.625, 0.3125, 0.625, 0.375, 0.625, 0.375, 0.625, 0.3125, 0.625, 0.3125, 0.625, 0.375, 0.625, 0.3125, 0.625, 0.25, 0.625, 0.25, 0.625, 0.3125, 0.625, 0.375, 0.625, 0.25, 0.625, 0.25, 0.625, 0.375, 0.75, 0.5, 0.75, 0.625, 0.75, 0.5, 0.625, 0.3125, 0.625, 0.375, 0.625, 0.25, 0.625, 0.25, 0.625, 0.25, 0.625, 0.3125, 0.875, 0.625, 0.75, 0.625, 0.75, 0.5, 0.875, 0.625, 0.8125, 0.5, 0.875, 0.5, 0.875, 0.75, 0.75, 0.625, 0.875, 0.625, 0.625, 1.0, 0.625, 0.875, 0.625, 0.875, 0.625, 1.0, 0.75, 0.625, 0.75, 0.5, 0.75, 0.5, 0.75, 0.625, 0.75, 0.75, 0.75, 0.625, 0.75, 0.625, 0.75, 0.75, 0.75, 0.625, 0.75, 0.625, 0.75, 0.5, 0.75, 0.5, 0.5417, 0.875, 0.5417, 1.0, 0.625, 1.0, 0.625, 0.875, 0.375, 0.125, 0.375, 0.125, 0.375, 0.25, 0.375, 0.25, 0.625, 0.625, 0.625, 0.625, 0.625, 0.75, 0.625, 0.75, 0.5417, 0.375, 0.5417, 0.5, 0.625, 0.5, 0.625, 0.375, 0.4138, 0.375, 0.4138, 0.5, 0.4583, 0.5, 0.4583, 0.375, 0.4583, 0.375, 0.4583, 0.5, 0.5417, 0.5, 0.5417, 0.375, 0.4138, 0.625, 0.4138, 0.75, 0.4583, 0.75, 0.4583, 0.625, 0.4583, 0.625, 0.4583, 0.75, 0.5417, 0.75, 0.5417, 0.625, 0.4138, 0.875, 0.4138, 1.0, 0.4583, 1.0, 0.4583, 0.875, 0.4583, 0.875, 0.4583, 1.0, 0.5417, 1.0, 0.5417, 0.875, 0.375, 0.125, 0.375, 0.125, 0.375, 0.25, 0.375, 0.25, 0.375, 0.625, 0.375, 0.625, 0.375, 0.75, 0.375, 0.75, 0.375, 0.375, 0.375, 0.375, 0.375, 0.5, 0.375, 0.5, 0.375, 0.875, 0.375, 0.875, 0.375, 1.0, 0.375, 1.0, 0.375, 0.875, 0.375, 0.875, 0.375, 1.0, 0.375, 1.0, 0.375, 0.625, 0.375, 0.625, 0.375, 0.75, 0.375, 0.75, 0.375, 0.375, 0.375, 0.375, 0.375, 0.5, 0.375, 0.5, 0.375, 0.875, 0.375, 0.875, 0.375, 1.0, 0.375, 1.0, 0.25, 0.625, 0.25, 0.75, 0.375, 0.75, 0.375, 0.625, 0.375, 0.125, 0.375, 0.125, 0.375, 0.25, 0.375, 0.25, 0.375, 0.625, 0.375, 0.625, 0.375, 0.75, 0.375, 0.75, 0.375, 0.375, 0.375, 0.375, 0.375, 0.5, 0.375, 0.5, 0.625, 0.75, 0.625, 0.75, 0.5417, 0.75, 0.5417, 0.75, 0.625, 0.75, 0.625, 0.75, 0.5417, 0.75, 0.5417, 0.75, 0.5417, 0.5, 0.5417, 0.5, 0.625, 0.5, 0.625, 0.5, 0.5417, 0.625, 0.5417, 0.625, 0.5417, 0.5, 0.5417, 0.5, 0.5417, 0.625, 0.5417, 0.625, 0.5417, 0.5, 0.5417, 0.5, 0.625, 0.625, 0.625, 0.625, 0.625, 0.75, 0.625, 0.75, 0.5417, 0.625, 0.5417, 0.625, 0.5417, 0.5, 0.5417, 0.5, 0.5417, 0.5, 0.5417, 0.5, 0.625, 0.5, 0.625, 0.5, 0.625, 0.75, 0.625, 0.75, 0.5417, 0.75, 0.5417, 0.75, 0.5417, 0.5, 0.5417, 0.5, 0.625, 0.5, 0.625, 0.5, 0.625, 0.75, 0.625, 0.75, 0.5417, 0.75, 0.5417, 0.75, 0.625, 0.625, 0.625, 0.625, 0.625, 0.75, 0.625, 0.75, 0.5417, 0.625, 0.5417, 0.75, 0.625, 0.75, 0.625, 0.625, 0.625, 0.625, 0.625, 0.625, 0.625, 0.75, 0.625, 0.75, 0.5417, 0.625, 0.5417, 0.625, 0.5417, 0.5, 0.5417, 0.5, 0.5417, 0.5, 0.5417, 0.5, 0.625, 0.5, 0.625, 0.5, 0.375, 0.25, 0.375, 0.25, 0.375, 0.375, 0.375, 0.375, 0.125, 0.625, 0.125, 0.75, 0.25, 0.75, 0.25, 0.625, 0.375, 0.75, 0.375, 0.75, 0.375, 0.875, 0.375, 0.875, 0.375, 0.25, 0.375, 0.25, 0.375, 0.375, 0.375, 0.375, 0.375, 0.75, 0.375, 0.75, 0.375, 0.875, 0.375, 0.875, 0.375, 0.75, 0.375, 0.75, 0.375, 0.875, 0.375, 0.875, 0.375, 0.25, 0.375, 0.25, 0.375, 0.375, 0.375, 0.375, 0.4583, 0.75, 0.4583, 0.875, 0.5417, 0.875, 0.5417, 0.75, 0.4138, 0.75, 0.4138, 0.875, 0.4583, 0.875, 0.4583, 0.75, 0.4583, 0.25, 0.4583, 0.375, 0.5417, 0.375, 0.5417, 0.25, 0.4138, 0.25, 0.4138, 0.375, 0.4583, 0.375, 0.4583, 0.25, 0.5417, 0.25, 0.5417, 0.375, 0.625, 0.375, 0.625, 0.25, 0.5417, 0.75, 0.5417, 0.875, 0.625, 0.875, 0.625, 0.75, 0.625, 0.625, 0.625, 0.75, 0.75, 0.75, 0.75, 0.625, 0.625, 0.5, 0.625, 0.625, 0.75, 0.625, 0.75, 0.5, 0.125, 0.5, 0.125, 0.625, 0.25, 0.625, 0.25, 0.5, 0.5417, 0.75, 0.5417, 0.75, 0.5417, 0.625, 0.5417, 0.625, 0.625, 0.5, 0.625, 0.5, 0.625, 0.625, 0.625, 0.625, 0.5417, 0.5, 0.5417, 0.625, 0.625, 0.625, 0.625, 0.5, 0.625, 0.5, 0.625, 0.5, 0.625, 0.625, 0.625, 0.625, 0.5417, 0.75, 0.5417, 0.75, 0.5417, 0.625, 0.5417, 0.625, 0.625, 0.5, 0.625, 0.5, 0.625, 0.625, 0.625, 0.625, 0.5417, 0.75, 0.5417, 0.75, 0.5417, 0.625, 0.5417, 0.625, 0.5417, 0.75, 0.5417, 0.75, 0.5417, 0.625, 0.5417, 0.625, 0.375, 0.5, 0.375, 0.5, 0.375, 0.625, 0.375, 0.625, 0.375, 0.0, 0.375, 0.0, 0.375, 0.125, 0.375, 0.125, 0.25, 0.5, 0.25, 0.625, 0.375, 0.625, 0.375, 0.5, 0.375, 0.5, 0.375, 0.5, 0.375, 0.625, 0.375, 0.625, 0.375, 0.5, 0.375, 0.5, 0.375, 0.625, 0.375, 0.625, 0.375, 0.0, 0.375, 0.0, 0.375, 0.125, 0.375, 0.125, 0.4583, 0.5, 0.4583, 0.625, 0.5417, 0.625, 0.5417, 0.5, 0.4138, 0.5, 0.4138, 0.625, 0.4583, 0.625, 0.4583, 0.5, 0.625, 0.5, 0.625, 0.5, 0.625, 0.625, 0.625, 0.625, 0.375, 0.0, 0.375, 0.0, 0.375, 0.125, 0.375, 0.125, 0.625, 0.5, 0.625, 0.5, 0.625, 0.625, 0.625, 0.625, 0.5417, 0.75, 0.5417, 0.75, 0.5417, 0.625, 0.5417, 0.625, 0.5417, 0.625, 0.5417, 0.625, 0.5417, 0.5, 0.5417, 0.5, 0.5417, 0.5, 0.5417, 0.5, 0.625, 0.5, 0.625, 0.5, 0.625, 0.75, 0.625, 0.75, 0.5417, 0.75, 0.5417, 0.75, 0.625, 0.625, 0.625, 0.625, 0.625, 0.75, 0.625, 0.75, 0.625, 0.5, 0.625, 0.5, 0.625, 0.625, 0.625, 0.625, 0.5417, 0.75, 0.5417, 0.75, 0.5417, 0.625, 0.5417, 0.625, 0.5417, 0.5, 0.5417, 0.5, 0.625, 0.5, 0.625, 0.5, 0.5417, 0.625, 0.5417, 0.625, 0.5417, 0.5, 0.5417, 0.5, 0.625, 0.625, 0.625, 0.625, 0.625, 0.75, 0.625, 0.75, 0.625, 0.75, 0.625, 0.75, 0.5417, 0.75, 0.5417, 0.75, 0.375, 0.0, 0.375, 0.0, 0.375, 0.125, 0.375, 0.125, 0.375, 0.5, 0.375, 0.5, 0.375, 0.625, 0.375, 0.625, 0.375, 0.25, 0.375, 0.25, 0.375, 0.375, 0.375, 0.375, 0.375, 0.75, 0.375, 0.75, 0.375, 0.875, 0.375, 0.875, 0.375, 0.875, 0.375, 0.875, 0.375, 1.0, 0.375, 1.0, 0.375, 0.375, 0.375, 0.375, 0.375, 0.5, 0.375, 0.5, 0.375, 0.625, 0.375, 0.625, 0.375, 0.75, 0.375, 0.75, 0.375, 0.125, 0.375, 0.125, 0.375, 0.25, 0.375, 0.25, 0.375, 0.0, 0.375, 0.0, 0.375, 0.125, 0.375, 0.125, 0.375, 0.5, 0.375, 0.5, 0.375, 0.625, 0.375, 0.625, 0.375, 0.25, 0.375, 0.25, 0.375, 0.375, 0.375, 0.375, 0.375, 0.75, 0.375, 0.75, 0.375, 0.875, 0.375, 0.875, 0.375, 0.875, 0.375, 0.875, 0.375, 1.0, 0.375, 1.0, 0.375, 0.375, 0.375, 0.375, 0.375, 0.5, 0.375, 0.5, 0.375, 0.625, 0.375, 0.625, 0.375, 0.75, 0.375, 0.75, 0.375, 0.125, 0.375, 0.125, 0.375, 0.25, 0.375, 0.25, 0.375, 0.125, 0.375, 0.125, 0.375, 0.25, 0.375, 0.25, 0.375, 0.625, 0.375, 0.625, 0.375, 0.75, 0.375, 0.75, 0.375, 0.375, 0.375, 0.375, 0.375, 0.5, 0.375, 0.5, 0.375, 0.875, 0.375, 0.875, 0.375, 1.0, 0.375, 1.0, 0.375, 0.75, 0.375, 0.75, 0.375, 0.875, 0.375, 0.875, 0.375, 0.25, 0.375, 0.25, 0.375, 0.375, 0.375, 0.375, 0.375, 0.5, 0.375, 0.5, 0.375, 0.625, 0.375, 0.625, 0.375, 0.0, 0.375, 0.0, 0.375, 0.125, 0.375, 0.125, 0.625, 0.625, 0.625, 0.625, 0.625, 0.75, 0.625, 0.75, 0.625, 0.75, 0.625, 0.75, 0.5417, 0.75, 0.5417, 0.75, 0.5417, 0.5, 0.5417, 0.5, 0.625, 0.5, 0.625, 0.5, 0.5417, 0.625, 0.5417, 0.625, 0.5417, 0.5, 0.5417, 0.5, 0.5417, 0.75, 0.5417, 0.75, 0.5417, 0.625, 0.5417, 0.625, 0.625, 0.5, 0.625, 0.5, 0.625, 0.625, 0.625, 0.625, 0.625, 0.5, 0.625, 0.5, 0.625, 0.625, 0.625, 0.625, 0.5417, 0.75, 0.5417, 0.75, 0.5417, 0.625, 0.5417, 0.625, 0.5417, 0.5, 0.5417, 0.5, 0.625, 0.5, 0.625, 0.5, 0.5417, 0.625, 0.5417, 0.625, 0.5417, 0.5, 0.5417, 0.5, 0.625, 0.625, 0.625, 0.625, 0.625, 0.75, 0.625, 0.75, 0.625, 0.75, 0.625, 0.75, 0.5417, 0.75, 0.5417, 0.75, 0.625, 0.375, 0.625, 0.375, 0.625, 0.25, 0.625, 0.25, 0.75, 0.75, 0.75, 0.75, 0.75, 0.625, 0.75, 0.625, 0.625, 0.375, 0.625, 0.375, 0.625, 0.25, 0.625, 0.25, 0.625, 1.0, 0.625, 1.0, 0.625, 0.875, 0.625, 0.875, 0.75, 0.75, 0.75, 0.75, 0.75, 0.625, 0.75, 0.625, 0.75, 0.625, 0.75, 0.625, 0.75, 0.5, 0.75, 0.5, 0.625, 1.0, 0.625, 1.0, 0.625, 0.875, 0.625, 0.875, 0.75, 0.625, 0.75, 0.625, 0.75, 0.5, 0.75, 0.5, 0.75, 0.75, 0.75, 0.75, 0.75, 0.625, 0.75, 0.625, 0.625, 0.375, 0.625, 0.375, 0.625, 0.25, 0.625, 0.25, 0.625, 0.375, 0.625, 0.375, 0.625, 0.25, 0.625, 0.25, 0.625, 1.0, 0.625, 1.0, 0.625, 0.875, 0.625, 0.875, 0.625, 1.0, 0.625, 1.0, 0.625, 0.875, 0.625, 0.875, 0.625, 0.375, 0.625, 0.375, 0.625, 0.3125, 0.625, 1.0, 0.625, 1.0, 0.625, 0.875, 0.625, 0.875, 0.75, 0.625, 0.75, 0.625, 0.75, 0.5, 0.75, 0.5, 0.75, 0.75, 0.75, 0.75, 0.75, 0.625, 0.75, 0.625, 0.625, 0.3125, 0.625, 0.3125, 0.625, 0.25, 0.625, 0.25, 0.75, 0.625, 0.75, 0.625, 0.75, 0.5, 0.75, 0.5, 0.75, 0.75, 0.75, 0.75, 0.75, 0.625, 0.75, 0.625, 0.75, 0.625, 0.75, 0.75, 0.875, 0.75, 0.75, 0.5, 0.875, 0.625, 0.8125, 0.5, 0.625, 1.0, 0.625, 1.0, 0.625, 0.875, 0.625, 0.875, 0.75, 0.625, 0.75, 0.625, 0.75, 0.5, 0.75, 0.5, 0.75, 0.75, 0.75, 0.75, 0.75, 0.625, 0.75, 0.625, 0.375, 0.5, 0.375, 0.625, 0.4138, 0.625, 0.4138, 0.5, 0.375, 0.25, 0.375, 0.375, 0.4138, 0.375, 0.4138, 0.25, 0.375, 0.75, 0.375, 0.875, 0.4138, 0.875, 0.4138, 0.75, 0.375, 0.875, 0.375, 1.0, 0.4138, 1.0, 0.4138, 0.875, 0.375, 0.625, 0.375, 0.75, 0.4138, 0.75, 0.4138, 0.625, 0.375, 0.375, 0.375, 0.5, 0.4138, 0.5, 0.4138, 0.375, 0.75, 0.75, 0.75, 0.75, 0.75, 0.625, 0.75, 0.625, 0.75, 0.625, 0.75, 0.625, 0.75, 0.5, 0.75, 0.5, 0.625, 1.0, 0.625, 1.0, 0.625, 0.875, 0.625, 0.875, 0.625, 0.375, 0.625, 0.375, 0.625, 0.25, 0.625, 0.25, 0.625, 0.375, 0.625, 0.375, 0.625, 0.3125, 0.625, 0.3125, 0.625, 0.375, 0.625, 0.375, 0.625, 0.3125, 0.625, 0.3125, 0.625, 0.3125, 0.625, 0.3125, 0.625, 0.25, 0.625, 0.25, 0.625, 0.375, 0.625, 0.375, 0.625, 0.25, 0.625, 0.25, 0.75, 0.5, 0.75, 0.5, 0.75, 0.625, 0.625, 0.3125, 0.625, 0.25, 0.625, 0.375, 0.625, 0.25, 0.625, 0.3125, 0.625, 0.25, 0.875, 0.625, 0.75, 0.5, 0.75, 0.625, 0.875, 0.625, 0.875, 0.5, 0.8125, 0.5, 0.875, 0.75, 0.875, 0.625, 0.75, 0.625, 0.625, 1.0, 0.625, 1.0, 0.625, 0.875, 0.625, 0.875, 0.75, 0.625, 0.75, 0.625, 0.75, 0.5, 0.75, 0.5, 0.75, 0.75, 0.75, 0.75, 0.75, 0.625, 0.75, 0.625, 0.5417, 0.125, 0.625, 0.125, 0.625, 0.25, 0.5417, 0.25, 0.4138, 0.125, 0.4583, 0.125, 0.4583, 0.25, 0.4138, 0.25, 0.4583, 0.125, 0.5417, 0.125, 0.5417, 0.25, 0.4583, 0.25, 0.4583, 0.0, 0.5417, 0.0, 0.5417, 0.125, 0.4583, 0.125, 0.4138, 0.0, 0.4583, 0.0, 0.4583, 0.125, 0.4138, 0.125, 0.5417, 0.0, 0.625, 0.0, 0.625, 0.125, 0.5417, 0.125, 0.625, 0.25, 0.625, 0.125, 0.625, 0.125, 0.625, 0.25, 0.625, 0.125, 0.625, 0.0, 0.625, 0.0, 0.625, 0.125, 0.625, 0.125, 0.625, 0.0, 0.625, 0.0, 0.625, 0.125, 0.625, 0.25, 0.625, 0.125, 0.625, 0.125, 0.625, 0.25, 0.625, 0.125, 0.625, 0.0, 0.625, 0.0, 0.625, 0.125, 0.625, 0.25, 0.625, 0.125, 0.625, 0.125, 0.625, 0.25, 0.625, 0.125, 0.625, 0.0, 0.625, 0.0, 0.625, 0.125, 0.625, 0.25, 0.625, 0.125, 0.625, 0.125, 0.625, 0.25, 0.625, 0.125, 0.625, 0.0, 0.625, 0.0, 0.625, 0.125, 0.625, 0.25, 0.625, 0.125, 0.625, 0.125, 0.625, 0.25, 0.625, 0.125, 0.625, 0.0, 0.625, 0.0, 0.625, 0.125, 0.625, 0.25, 0.625, 0.125, 0.625, 0.125, 0.625, 0.25, 0.625, 0.25, 0.375, 0.0, 0.4138, 0.0, 0.4138, 0.125, 0.375, 0.125, 0.375, 0.125, 0.4138, 0.125, 0.4138, 0.25, 0.375, 0.25, 0.625, 0.25, 0.625, 0.125, 0.625, 0.125, 0.625, 0.25, 0.625, 0.125, 0.625, 0.0, 0.625, 0.0, 0.625, 0.125, 0.625, 0.125, 0.625, 0.0, 0.625, 0.0, 0.625, 0.125, 0.625, 0.25, 0.625, 0.125, 0.625, 0.125, 0.625, 0.25, 0.375, 0.0, 0.375, 0.125, 0.375, 0.125, 0.375, 0.0, 0.375, 0.5, 0.375, 0.625, 0.375, 0.625, 0.375, 0.5, 0.375, 0.25, 0.375, 0.375, 0.375, 0.375, 0.375, 0.25, 0.375, 0.75, 0.375, 0.875, 0.375, 0.875, 0.375, 0.75, 0.375, 0.875, 0.375, 1.0, 0.375, 1.0, 0.375, 0.875, 0.375, 0.375, 0.375, 0.5, 0.375, 0.5, 0.375, 0.375, 0.375, 0.625, 0.375, 0.75, 0.375, 0.75, 0.375, 0.625, 0.375, 0.125, 0.375, 0.25, 0.375, 0.25, 0.375, 0.125, 0.375, 0.0, 0.375, 0.0, 0.375, 0.125, 0.375, 0.125, 0.375, 0.5, 0.375, 0.5, 0.375, 0.625, 0.375, 0.625, 0.375, 0.25, 0.375, 0.25, 0.375, 0.375, 0.375, 0.375, 0.375, 0.75, 0.375, 0.75, 0.375, 0.875, 0.375, 0.875, 0.375, 0.875, 0.375, 0.875, 0.375, 1.0, 0.375, 1.0, 0.375, 0.375, 0.375, 0.375, 0.375, 0.5, 0.375, 0.5, 0.375, 0.625, 0.375, 0.625, 0.375, 0.75, 0.375, 0.75, 0.375, 0.125, 0.375, 0.125, 0.375, 0.25, 0.375, 0.25])
me_cube.materials.append(mat_material)
me_cube.use_remesh_preserve_volume = False
me_cube.use_remesh_preserve_attributes = False
me_cube.use_mirror_vertex_groups = False
me_cube.update()
arm_armature = bpy.data.armatures.new('Armature')  # bones are not reproduced

# ---- objects
ob_cube = bpy.data.objects.new('Cube', me_cube)
ob_armature = bpy.data.objects.new('Armature', arm_armature)

# ---- transforms, parenting, visibility, modifiers, constraints
ob_cube.parent = ob_armature
ob_cube.location = (0.0, 0.0, 0.0)
ob_cube.scale = (2.0, 2.0, 2.0)
ob_cube.lock_rotations_4d = False
ob_cube.empty_display_type = 'ARROWS'
ob_cube.lineart.crease_threshold = 0.0
_vg = ob_cube.vertex_groups.new(name='Hips.Control')
_vg.add([1, 3, 36, 38, 51, 98, 99, 100, 101, 102, 103, 104, 105, 136, 137, 138, 139, 140, 152, 154, 187, 189, 202, 249, 250, 251, 252, 253, 254, 255, 256, 287, 288, 289, 290, 291, 303, 305, 310, 332, 333, 334, 342, 343, 344, 345, 346, 347, 348, 349, 350, 351, 352, 353, 354, 355, 356, 357], 1.0, 'REPLACE')
_vg = ob_cube.vertex_groups.new(name='KneePoint.R.Control')
for _i, _w in zip([100, 105, 251, 256, 303, 305, 310, 333, 334, 342, 344, 349, 350, 352, 357], [0.01816, 0.06341, 0.01816, 0.06341, 0.06825, 0.121, 0.6609, 0.005569, 0.06796, 0.06048, 0.04321, 0.3622, 0.06048, 0.04321, 0.3622]): _vg.add([_i], _w, 'REPLACE')
_vg = ob_cube.vertex_groups.new(name='LowerLeg.R.Control')
_vg = ob_cube.vertex_groups.new(name='Elbow.R.Control')
for _i, _w in zip([307], [0.008199]): _vg.add([_i], _w, 'REPLACE')
_vg = ob_cube.vertex_groups.new(name='Hand.R.Control')
_vg = ob_cube.vertex_groups.new(name='UpperLeg.R')
for _i, _w in zip([6, 8, 9, 10, 11, 43, 44, 45, 53, 54, 55, 82, 83, 84, 85, 86, 87, 88, 89, 98, 99, 100, 101, 102, 103, 104, 105, 109, 110, 159, 160, 162, 195, 196, 205, 306, 308, 342, 343, 344, 345, 346, 347, 348, 349], [0.0, 0.0, 0.0, 0.0, 0.0, 0.0, 0.0, 0.0, 0.0, 0.0, 0.0, 1.0, 1.0, 1.0, 1.0, 1.0, 1.0, 1.0, 1.0, 1.0, 1.0, 1.0, 1.0, 1.0, 1.0, 1.0, 1.0, 0.0, 0.0, 0.0, 0.0, 0.0, 0.0, 0.0, 0.0, 0.0, 0.0, 1.0, 1.0, 1.0, 1.0, 1.0, 1.0, 1.0, 1.0]): _vg.add([_i], _w, 'REPLACE')
_vg = ob_cube.vertex_groups.new(name='LowerLeg.R')
for _i, _w in zip([8, 9, 10, 11, 12, 13, 14, 15, 16, 17, 18, 19, 44, 45, 46, 47, 48, 54, 55, 56, 57, 58, 59, 82, 83, 84, 85, 86, 87, 88, 89, 90, 91, 92, 93, 94, 95, 96, 97], [1.0, 1.0, 1.0, 1.0, 0.9478, 0.8979, 0.9571, 0.9217, 0.5312, 0.05632, 0.5087, 0.04207, 1.0, 1.0, 0.9258, 0.8637, 0.543, 1.0, 1.0, 0.9269, 0.9149, 0.1455, 0.1734, 0.1518, 0.09042, 0.06174, 0.1102, 0.052, 0.1462, 0.08977, 0.111, 1.0, 1.0, 1.0, 1.0, 1.0, 1.0, 1.0, 1.0]): _vg.add([_i], _w, 'REPLACE')
_vg = ob_cube.vertex_groups.new(name='Foot.R')
for _i, _w in zip([12, 13, 14, 15, 16, 17, 18, 19, 46, 47, 48, 49, 56, 57, 58, 59, 68, 156, 158, 159, 160, 161, 162, 193, 195, 196, 203, 206, 233, 234, 235, 236, 237, 238, 239, 241, 242, 243, 244, 245, 246, 247, 248, 249, 250, 251, 252, 253, 254, 255, 256, 287, 288, 289, 290, 291, 303, 305, 306, 310, 332, 333, 334, 349, 350, 357], [1.0, 1.0, 1.0, 1.0, 1.0, 1.0, 1.0, 1.0, 1.0, 1.0, 1.0, 1.0, 1.0, 1.0, 1.0, 1.0, 1.0, 0.0, 0.0, 0.0, 0.0, 0.0, 0.0, 0.0, 0.0, 0.0, 0.0, 0.0, 0.0, 0.0, 0.0, 0.0, 0.0, 0.0, 0.0, 0.0, 0.0, 0.0, 0.0, 0.0003288, 0.0, 0.0, 0.0, 3.682e-05, 0.003041, 0.0, 5.607e-05, 0.0004358, 1.251e-05, 0.00208, 0.0, 0.0, 0.0, 0.0, 0.0, 0.0, 0.0, 0.0, 0.0, 4.136e-06, 0.0, 0.0, 0.0, 2.068e-06, 1.841e-05, 2.068e-06]): _vg.add([_i], _w, 'REPLACE')
_vg = ob_cube.vertex_groups.new(name='LowerSpine')
for _i, _w in zip([1, 3, 4, 5, 6, 7, 36, 37, 38, 40, 41, 42, 43, 51, 52, 53, 98, 99, 100, 101, 102, 103, 104, 109, 110, 136, 137, 138, 139, 140, 152, 154, 155, 156, 157, 158, 187, 188, 189, 191, 192, 193, 194, 202, 203, 204, 249, 250, 251, 252, 253, 254, 255, 260, 261, 287, 288, 289, 290, 291, 303, 304, 305, 306, 307, 308, 309, 310, 312, 332, 333, 334, 342, 343, 344, 345, 346, 347, 348, 349, 350, 351, 352, 353, 354, 355, 356, 357], [0.2159, 0.211, 0.07993, 0.7113, 0.1086, 0.7229, 0.211, 0.03015, 0.2096, 0.8018, 0.08655, 0.8177, 0.17, 0.2401, 0.6531, 0.1551, 0.05264, 0.02921, 0.04452, 0.03131, 0.04058, 0.03408, 0.03555, 0.02557, 0.02969, 0.7043, 0.708, 0.7624, 0.761, 0.6759, 0.2159, 0.211, 0.07993, 0.7113, 0.1086, 0.7229, 0.211, 0.03015, 0.2096, 0.8018, 0.08655, 0.8177, 0.17, 0.2401, 0.6531, 0.1551, 0.05264, 0.02921, 0.04452, 0.03131, 0.04058, 0.03408, 0.03555, 0.02557, 0.02969, 0.7043, 0.708, 0.7624, 0.761, 0.6759, 0.5373, 0.06618, 0.5571, 0.8625, 0.3915, 0.08693, 0.8581, 0.1611, 1.0, 0.8608, 0.8528, 0.9365, 0.3049, 0.1225, 0.2909, 0.1211, 0.1251, 0.1225, 0.1378, 0.08054, 0.3049, 0.1225, 0.2909, 0.1211, 0.1251, 0.1225, 0.1378, 0.08054]): _vg.add([_i], _w, 'REPLACE')
_vg = ob_cube.vertex_groups.new(name='UpperSpine')
for _i, _w in zip([0, 2, 4, 6, 37, 39, 40, 41, 42, 43, 50, 69, 118, 119, 120, 121, 122, 123, 141, 142, 143, 148, 149, 150, 151, 153, 155, 157, 188, 190, 191, 192, 193, 194, 201, 220, 269, 270, 271, 272, 273, 274, 292, 293, 294, 299, 300, 301, 302, 304, 306, 307, 308, 309, 311, 313, 314, 316, 317, 335, 336, 337, 340, 341], [0.0201, 0.002865, 0.04577, 0.01847, 0.1795, 0.1667, 0.01632, 0.1452, 0.003432, 0.1088, 0.003613, 0.1802, 0.5083, 0.4759, 0.454, 0.01312, 0.01823, 0.02441, 0.09954, 0.09812, 0.09644, 0.2082, 0.2025, 0.2139, 0.0201, 0.002865, 0.04577, 0.01847, 0.1795, 0.1667, 0.01632, 0.1452, 0.003432, 0.1088, 0.003613, 0.1802, 0.5083, 0.4759, 0.454, 0.01312, 0.01823, 0.02441, 0.09954, 0.09812, 0.09644, 0.2082, 0.2025, 0.2139, 0.4192, 0.582, 0.06658, 0.4288, 0.7032, 0.07414, 0.04377, 0.9972, 0.4972, 0.207, 0.006081, 0.05836, 0.001559, 0.05347, 0.1551, 0.09918]): _vg.add([_i], _w, 'REPLACE')
_vg = ob_cube.vertex_groups.new(name='Neck')
for _i, _w in zip([37, 39, 69, 118, 119, 120, 121, 122, 123, 125, 141, 142, 143, 148, 149, 150, 188, 190, 220, 269, 270, 271, 272, 273, 274, 276, 292, 293, 294, 299, 300, 301, 302, 304, 308, 311, 314, 315, 316, 318, 319, 322, 335, 336, 337, 339, 340, 341], [0.04517, 0.09651, 0.07246, 0.1696, 0.2313, 0.1745, 0.05805, 0.09016, 0.07436, 0.02791, 0.224, 0.1907, 0.1844, 0.4062, 0.3655, 0.3642, 0.04517, 0.09651, 0.07246, 0.1696, 0.2313, 0.1745, 0.05805, 0.09016, 0.07436, 0.02791, 0.224, 0.1907, 0.1844, 0.4062, 0.3655, 0.3642, 0.48, 0.1074, 0.03267, 0.9363, 0.305, 0.8794, 0.6691, 0.106, 0.169, 0.03779, 0.346, 0.6778, 0.5428, 0.8008, 0.54, 0.6733]): _vg.add([_i], _w, 'REPLACE')
_vg = ob_cube.vertex_groups.new(name='Head')
for _i, _w in zip([69, 118, 119, 120, 121, 122, 123, 124, 125, 126, 127, 128, 129, 130, 131, 132, 133, 134, 135, 141, 142, 143, 144, 145, 146, 147, 148, 149, 150, 220, 269, 270, 271, 272, 273, 274, 275, 276, 277, 278, 279, 280, 281, 282, 283, 284, 285, 286, 292, 293, 294, 295, 296, 297, 298, 299, 300, 301, 314, 315, 316, 317, 318, 319, 320, 321, 322, 323, 324, 325, 326, 327, 328, 329, 330, 331, 335, 336, 337, 338, 339, 340, 341], [0.04893, 0.1125, 0.1259, 0.1402, 0.8976, 0.8631, 0.8724, 0.9649, 0.9588, 0.9592, 0.9865, 0.9844, 0.987, 0.9962, 0.9946, 0.996, 0.9984, 0.9989, 0.999, 0.6405, 0.6693, 0.6752, 0.9864, 0.9973, 0.9975, 0.9941, 0.3124, 0.3336, 0.3299, 0.04893, 0.1125, 0.1259, 0.1402, 0.8976, 0.8631, 0.8724, 0.9649, 0.9588, 0.9592, 0.9865, 0.9844, 0.987, 0.9962, 0.9946, 0.996, 0.9984, 0.9989, 0.999, 0.6405, 0.6693, 0.6752, 0.9864, 0.9973, 0.9975, 0.9941, 0.3124, 0.3336, 0.3299, 0.08572, 0.09745, 0.09152, 0.9521, 0.8852, 0.8032, 0.9864, 0.992, 0.9532, 0.9924, 0.9991, 0.9816, 0.9972, 1.0, 0.9723, 0.9993, 1.0, 0.9952, 0.5778, 0.2895, 0.3914, 0.987, 0.1706, 0.2624, 0.2077]): _vg.add([_i], _w, 'REPLACE')
_vg = ob_cube.vertex_groups.new(name='Shoulder.R')
for _i, _w in zip([0, 2, 4, 5, 6, 7, 37, 39, 40, 41, 42, 43, 50, 52, 53, 69, 73, 74, 106, 107, 108, 109, 110, 111, 118, 119, 120, 136, 137, 138, 139, 140, 148, 149, 150, 302, 304, 307, 308, 314], [0.6405, 0.4261, 0.8352, 0.2046, 0.7997, 0.1943, 0.5283, 0.5816, 0.1107, 0.7092, 0.1013, 0.6543, 0.1322, 0.262, 0.7956, 0.3227, 0.04296, 0.0269, 0.2132, 0.7736, 0.1906, 0.7973, 0.8981, 0.06469, 0.1231, 0.1105, 0.1103, 0.05508, 0.05176, 0.001175, 0.004217, 0.07599, 0.04355, 0.0463, 0.05091, 0.01785, 0.0854, 0.08381, 0.08358, 0.0201]): _vg.add([_i], _w, 'REPLACE')
_vg = ob_cube.vertex_groups.new(name='UpperArm.R')
for _i, _w in zip([0, 2, 6, 20, 21, 22, 23, 37, 39, 43, 50, 60, 61, 69, 70, 71, 72, 73, 74, 75, 106, 107, 108, 109, 110, 111, 118, 119, 120, 149, 150], [0.288, 0.5253, 0.02982, 0.07385, 0.2366, 0.09587, 0.2333, 0.1724, 0.1085, 0.01247, 0.8181, 0.09923, 0.1442, 0.3657, 0.8023, 0.8974, 0.7951, 0.8484, 0.8319, 0.8868, 0.7625, 0.1809, 0.7813, 0.156, 0.05917, 0.9151, 0.06125, 0.0492, 0.1133, 0.04414, 0.01299]): _vg.add([_i], _w, 'REPLACE')
_vg = ob_cube.vertex_groups.new(name='ForeArm.R')
for _i, _w in zip([20, 21, 22, 23, 24, 25, 26, 27, 28, 30, 60, 61, 62, 63, 70, 71, 72, 73, 74, 75, 112, 113, 114, 115, 116, 117], [0.9223, 0.7574, 0.8956, 0.7574, 0.1342, 0.1057, 0.1284, 0.1198, 0.006554, 0.006189, 0.8974, 0.8464, 0.111, 0.1097, 0.1863, 0.09261, 0.1822, 0.1024, 0.1274, 0.1075, 0.9186, 0.9249, 0.9134, 0.9105, 0.9286, 0.9228]): _vg.add([_i], _w, 'REPLACE')
_vg = ob_cube.vertex_groups.new(name='Wrist.R')
for _i, _w in zip([24, 25, 26, 27, 28, 29, 30, 31, 32, 33, 34, 35, 62, 63, 64, 65, 66, 67, 76, 77, 78, 79, 80, 81, 112, 113, 114, 115, 116, 117], [0.8655, 0.8939, 0.8712, 0.8795, 0.9716, 0.9777, 0.9718, 0.9755, 0.9965, 0.9974, 0.9973, 0.998, 0.8887, 0.89, 0.9775, 0.9792, 0.9987, 0.999, 0.9922, 0.9921, 0.99, 0.9907, 0.996, 0.9953, 0.07528, 0.07053, 0.08436, 0.08676, 0.06917, 0.07507]): _vg.add([_i], _w, 'REPLACE')
_vg = ob_cube.vertex_groups.new(name='Shoulder.L')
for _i, _w in zip([151, 153, 155, 156, 157, 158, 188, 190, 191, 192, 193, 194, 201, 203, 204, 220, 224, 225, 257, 258, 259, 260, 261, 262, 269, 270, 271, 287, 288, 289, 290, 291, 299, 300, 301, 302, 304, 307, 308, 314], [0.6405, 0.4261, 0.8352, 0.2046, 0.7997, 0.1943, 0.5283, 0.5816, 0.1107, 0.7092, 0.1013, 0.6543, 0.1322, 0.262, 0.7956, 0.3227, 0.04296, 0.0269, 0.2132, 0.7736, 0.1906, 0.7973, 0.8981, 0.06469, 0.1231, 0.1105, 0.1103, 0.05508, 0.05176, 0.001175, 0.004217, 0.07599, 0.04355, 0.0463, 0.05091, 0.01785, 0.0854, 0.08381, 0.08358, 0.0201]): _vg.add([_i], _w, 'REPLACE')
_vg = ob_cube.vertex_groups.new(name='UpperArm.L')
for _i, _w in zip([151, 153, 157, 171, 172, 173, 174, 188, 190, 194, 201, 211, 212, 220, 221, 222, 223, 224, 225, 226, 257, 258, 259, 260, 261, 262, 269, 270, 271, 300, 301], [0.288, 0.5253, 0.02982, 0.07385, 0.2366, 0.09587, 0.2333, 0.1724, 0.1085, 0.01247, 0.8181, 0.09923, 0.1442, 0.3657, 0.8023, 0.8974, 0.7951, 0.8484, 0.8319, 0.8868, 0.7625, 0.1809, 0.7813, 0.156, 0.05917, 0.9151, 0.06125, 0.0492, 0.1133, 0.04414, 0.01299]): _vg.add([_i], _w, 'REPLACE')
_vg = ob_cube.vertex_groups.new(name='ForeArm.L')
for _i, _w in zip([171, 172, 173, 174, 175, 176, 177, 178, 179, 181, 211, 212, 213, 214, 221, 222, 223, 224, 225, 226, 263, 264, 265, 266, 267, 268], [0.9223, 0.7574, 0.8956, 0.7574, 0.1342, 0.1057, 0.1284, 0.1198, 0.006554, 0.006189, 0.8974, 0.8464, 0.111, 0.1097, 0.1863, 0.09261, 0.1822, 0.1024, 0.1274, 0.1075, 0.9186, 0.9249, 0.9134, 0.9105, 0.9286, 0.9228]): _vg.add([_i], _w, 'REPLACE')
_vg = ob_cube.vertex_groups.new(name='Wrist.L')
for _i, _w in zip([175, 176, 177, 178, 179, 180, 181, 182, 183, 184, 185, 186, 213, 214, 215, 216, 217, 218, 227, 228, 229, 230, 231, 232, 263, 264, 265, 266, 267, 268], [0.8655, 0.8939, 0.8712, 0.8795, 0.9716, 0.9777, 0.9718, 0.9755, 0.9965, 0.9974, 0.9973, 0.998, 0.8887, 0.89, 0.9775, 0.9792, 0.9987, 0.999, 0.9922, 0.9921, 0.99, 0.9907, 0.996, 0.9953, 0.07528, 0.07053, 0.08436, 0.08676, 0.06917, 0.07507]): _vg.add([_i], _w, 'REPLACE')
_vg = ob_cube.vertex_groups.new(name='UpperLeg.L')
_vg.add([233, 234, 235, 236, 237, 238, 239, 240, 249, 250, 251, 252, 253, 254, 255, 256, 350, 351, 352, 353, 354, 355, 356, 357], 1.0, 'REPLACE')
_vg = ob_cube.vertex_groups.new(name='LowerLeg.L')
for _i, _w in zip([159, 160, 161, 162, 163, 164, 165, 166, 167, 168, 169, 170, 195, 196, 197, 198, 199, 205, 206, 207, 208, 209, 210, 233, 234, 235, 236, 237, 238, 239, 240, 241, 242, 243, 244, 245, 246, 247, 248], [1.0, 1.0, 1.0, 1.0, 0.9478, 0.8979, 0.9571, 0.9217, 0.5312, 0.05632, 0.5087, 0.04207, 1.0, 1.0, 0.9258, 0.8637, 0.543, 1.0, 1.0, 0.9269, 0.9149, 0.1455, 0.1734, 0.1518, 0.09042, 0.06174, 0.1102, 0.052, 0.1462, 0.08977, 0.111, 1.0, 1.0, 1.0, 1.0, 1.0, 1.0, 1.0, 1.0]): _vg.add([_i], _w, 'REPLACE')
_vg = ob_cube.vertex_groups.new(name='Foot.L')
for _i, _w in zip([5, 7, 8, 9, 10, 11, 42, 44, 45, 52, 55, 82, 83, 84, 85, 86, 87, 88, 90, 91, 92, 93, 94, 95, 96, 97, 98, 99, 100, 101, 102, 103, 104, 105, 136, 137, 138, 139, 140, 163, 164, 165, 166, 167, 168, 169, 170, 197, 198, 199, 200, 207, 208, 209, 210, 219, 241, 242, 243, 244, 245, 246, 247, 248, 303, 305, 306, 310, 332, 333, 334, 342, 349, 357], [0.0, 0.0, 0.0, 0.0, 0.0, 0.0, 0.0, 0.0, 0.0, 0.0, 0.0, 0.0, 0.0, 0.0, 0.0, 0.0, 0.0, 0.0, 0.0, 0.0, 0.0, 0.0, 0.0003288, 0.0, 0.0, 0.0, 3.682e-05, 0.003041, 0.0, 5.607e-05, 0.0004358, 1.251e-05, 0.00208, 0.0, 0.0, 0.0, 0.0, 0.0, 0.0, 1.0, 1.0, 1.0, 1.0, 1.0, 1.0, 1.0, 1.0, 1.0, 1.0, 1.0, 1.0, 1.0, 1.0, 1.0, 1.0, 1.0, 0.0, 0.0, 0.0, 0.0, 0.0, 0.0, 0.0, 0.0, 0.0, 0.0, 0.0, 4.136e-06, 0.0, 0.0, 0.0, 1.841e-05, 2.068e-06, 2.068e-06]): _vg.add([_i], _w, 'REPLACE')
_vg = ob_cube.vertex_groups.new(name='Hip')
_vg.add([1, 3, 36, 38, 51, 98, 99, 100, 101, 102, 103, 104, 105, 136, 137, 138, 139, 140, 152, 154, 187, 189, 202, 249, 250, 251, 252, 253, 254, 255, 256, 287, 288, 289, 290, 291, 303, 305, 310, 332, 333, 334, 342, 343, 344, 345, 346, 347, 348, 349, 350, 351, 352, 353, 354, 355, 356, 357], 1.0, 'REPLACE')
_m = ob_cube.modifiers.new('Armature', 'ARMATURE')
_m.object = ob_armature
ob_armature.location = (0.0, 0.0, 0.0)
ob_armature.show_in_front = True

# ---- collection membership
col_collection.objects.link(ob_cube)
col_collection.objects.link(ob_armature)

# ---- scene / render settings (as saved in the file)
scene.frame_start = 1; scene.frame_end = 10; scene.frame_set(1)
scene.render.engine = 'BLENDER_EEVEE_NEXT'
scene.cycles.use_denoising = False
scene.cycles.samples = 128
scene.cycles.sampling_pattern = 'TABULATED_SOBOL'
scene.cycles.use_adaptive_sampling = False
scene.cycles.use_light_tree = False
scene.view_settings.view_transform = 'Filmic'
bpy.context.view_layer.update()

# ---- added for rendering (the .blend has no active camera and no usable light): camera, sun
cam_auto = bpy.data.cameras.new('AutoCamera')
cam_auto.lens = 50.0
cam_auto.sensor_width = 36.0
cam_auto.clip_end = 1000.0
ob_auto_camera = bpy.data.objects.new('AutoCamera', cam_auto)
scene.collection.objects.link(ob_auto_camera)
ob_auto_camera.location = (14.4101, -16.3899, 18.2458)
ob_auto_camera.rotation_euler = (1.09748, -7.21219e-08, 0.694738)
scene.camera = ob_auto_camera
light_auto_sun = bpy.data.lights.new('AutoSun', 'SUN')
light_auto_sun.energy = 3.0
light_auto_sun.angle = 0.0523599
ob_auto_sun = bpy.data.objects.new('AutoSun', light_auto_sun)
scene.collection.objects.link(ob_auto_sun)
ob_auto_sun.rotation_euler = (0.872665, 0.174533, 0.523599)
bpy.context.view_layer.update()
